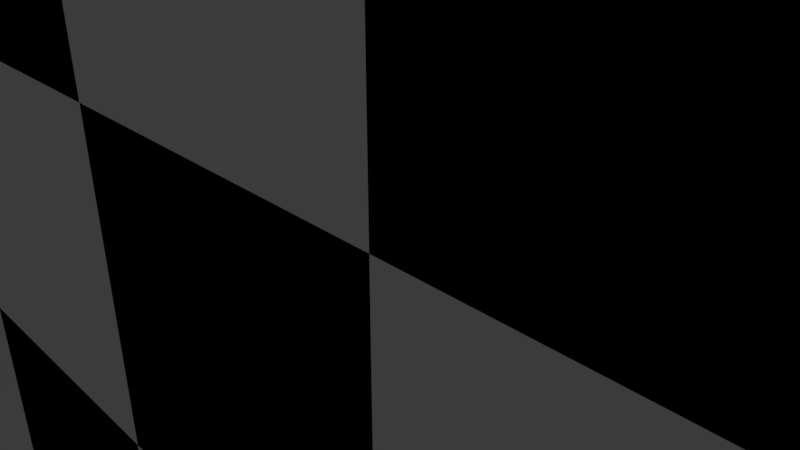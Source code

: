 # Source: extractjson.blend  (saved by Blender 2.78.0; exported with 4.5.12 LTS)
import bpy
from mathutils import Matrix  # noqa: F401  (used for matrix-valued properties, if any)

bpy.ops.wm.read_factory_settings(use_empty=True)
scene = bpy.context.scene
scene.name = 'Scene'

# ---- collections
col_collection_1 = bpy.data.collections.new('Collection 1'); scene.collection.children.link(col_collection_1)

# ---- materials (node trees are filled in below, after node groups)
mat_floor_white = bpy.data.materials.new('floor_white')
mat_floor_white.alpha_threshold = 0.0
mat_floor_white.use_transparent_shadow = False
mat_floor_white.diffuse_color = (0.855, 0.855, 0.855, 1.0)
mat_floor_white.roughness = 0.5
mat_floor_black = bpy.data.materials.new('floor_black')
mat_floor_black.alpha_threshold = 0.0
mat_floor_black.use_transparent_shadow = False
mat_floor_black.diffuse_color = (0.0, 0.0, 0.0, 1.0)
mat_floor_black.roughness = 0.5
mat_material_001 = bpy.data.materials.new('Material.001')
mat_material_001.alpha_threshold = 0.0
mat_material_001.use_transparent_shadow = False
mat_material_001.diffuse_color = (0.8, 0.0003062, 0.01336, 1.0)
mat_material_001.roughness = 0.5
mat_material_002 = bpy.data.materials.new('Material.002')
mat_material_002.alpha_threshold = 0.0
mat_material_002.use_transparent_shadow = False
mat_material_002.diffuse_color = (0.004108, 0.8, 0.0, 1.0)
mat_material_002.roughness = 0.5
mat_material_003 = bpy.data.materials.new('Material.003')
mat_material_003.alpha_threshold = 0.0
mat_material_003.use_transparent_shadow = False
mat_material_003.diffuse_color = (0.001934, 0.0, 0.8, 1.0)
mat_material_003.roughness = 0.5

# ---- material node trees

# ---- world
world_world = bpy.data.worlds.new('World'); scene.world = world_world
world_world.color = (0.05088, 0.05088, 0.05088)
world_world.use_sun_shadow = False
world_world.sun_shadow_jitter_overblur = 0.0
world_world.cycles.sampling_method = 'MANUAL'

# ---- cameras
cam_camera = bpy.data.cameras.new('Camera')
cam_camera.clip_end = 100.0
cam_camera.lens = 35.0
cam_camera.sensor_width = 32.0
cam_camera.sensor_height = 18.0
cam_camera.ortho_scale = 7.314
cam_camera.dof.focus_distance = 0.0
cam_camera.dof.aperture_fstop = 128.0

# ---- lights
light_lamp = bpy.data.lights.new('Lamp', 'POINT')
light_lamp.transmission_factor = 0.0
light_lamp.cutoff_distance = 30.0
light_lamp.energy = 100.0
light_lamp.shadow_buffer_clip_start = 1.001
light_lamp.shadow_soft_size = 0.1
light_lamp.shadow_maximum_resolution = 0.006
light_lamp.use_absolute_resolution = True

# ---- meshes
me_plane = bpy.data.meshes.new('Plane')
me_plane.from_pydata([(-1.0, -1.0, 0.0), (1.0, -1.0, 0.0), (-1.0, 1.0, 0.0), (1.0, 1.0, 0.0), (-1.0, 0.0, 0.0), (0.0, -1.0, 0.0), (1.0, 0.0, 0.0), (0.0, 1.0, 0.0), (0.0, 0.0, 0.0), (-1.0, -0.5, 0.0), (0.5, -1.0, 0.0), (1.0, 0.5, 0.0), (-0.5, 1.0, 0.0), (-1.0, 0.5, 0.0), (-0.5, -1.0, 0.0), (1.0, -0.5, 0.0), (0.5, 1.0, 0.0), (0.0, 0.5, 0.0), (0.0, -0.5, 0.0), (-0.5, 0.0, 0.0), (0.5, 0.0, 0.0), (0.5, -0.5, 0.0), (-0.5, -0.5, 0.0), (-0.5, 0.5, 0.0), (0.5, 0.5, 0.0), (-1.0, -0.75, 0.0), (0.75, -1.0, 0.0), (1.0, 0.75, 0.0), (-0.75, 1.0, 0.0), (-1.0, 0.25, 0.0), (-0.25, -1.0, 0.0), (1.0, -0.25, 0.0), (0.25, 1.0, 0.0), (0.0, 0.75, 0.0), (0.0, -0.25, 0.0), (-0.75, 0.0, 0.0), (0.25, 0.0, 0.0), (-1.0, -0.25, 0.0), (0.25, -1.0, 0.0), (1.0, 0.25, 0.0), (-0.25, 1.0, 0.0), (-1.0, 0.75, 0.0), (-0.75, -1.0, 0.0), (1.0, -0.75, 0.0), (0.75, 1.0, 0.0), (0.0, 0.25, 0.0), (0.0, -0.75, 0.0), (-0.25, 0.0, 0.0), (0.75, 0.0, 0.0), (0.5, -0.25, 0.0), (0.5, -0.75, 0.0), (0.25, -0.5, 0.0), (0.75, -0.5, 0.0), (-0.5, -0.25, 0.0), (-0.5, -0.75, 0.0), (-0.75, -0.5, 0.0), (-0.25, -0.5, 0.0), (-0.5, 0.75, 0.0), (-0.5, 0.25, 0.0), (-0.75, 0.5, 0.0), (-0.25, 0.5, 0.0), (0.5, 0.75, 0.0), (0.5, 0.25, 0.0), (0.25, 0.5, 0.0), (0.75, 0.5, 0.0), (0.75, 0.75, 0.0), (-0.25, 0.75, 0.0), (-0.25, -0.25, 0.0), (0.75, -0.25, 0.0), (0.25, -0.25, 0.0), (0.25, -0.75, 0.0), (0.75, -0.75, 0.0), (-0.75, -0.25, 0.0), (-0.75, -0.75, 0.0), (-0.25, -0.75, 0.0), (-0.75, 0.75, 0.0), (-0.75, 0.25, 0.0), (-0.25, 0.25, 0.0), (0.25, 0.75, 0.0), (0.25, 0.25, 0.0), (0.75, 0.25, 0.0), (-1.0, -0.875, 0.0), (0.875, -1.0, 0.0), (1.0, 0.875, 0.0), (-0.875, 1.0, 0.0), (-1.0, 0.125, 0.0), (-0.125, -1.0, 0.0), (1.0, -0.125, 0.0), (0.125, 1.0, 0.0), (0.0, 0.875, 0.0), (0.0, -0.125, 0.0), (-0.875, 0.0, 0.0), (0.125, 0.0, 0.0), (-1.0, -0.375, 0.0), (0.375, -1.0, 0.0), (1.0, 0.375, 0.0), (-0.375, 1.0, 0.0), (-1.0, 0.625, 0.0), (-0.625, -1.0, 0.0), (1.0, -0.625, 0.0), (0.625, 1.0, 0.0), (0.0, 0.375, 0.0), (0.0, -0.625, 0.0), (-0.375, 0.0, 0.0), (0.625, 0.0, 0.0), (0.5, -0.125, 0.0), (0.5, -0.625, 0.0), (0.125, -0.5, 0.0), (0.625, -0.5, 0.0), (-0.5, -0.125, 0.0), (-0.5, -0.625, 0.0), (-0.875, -0.5, 0.0), (-0.375, -0.5, 0.0), (-0.5, 0.875, 0.0), (-0.5, 0.375, 0.0), (-0.875, 0.5, 0.0), (-0.375, 0.5, 0.0), (0.5, 0.875, 0.0), (0.5, 0.375, 0.0), (0.125, 0.5, 0.0), (0.625, 0.5, 0.0), (0.875, 0.625, 0.0), (-0.125, 0.625, 0.0), (-0.125, -0.375, 0.0), (0.875, -0.375, 0.0), (0.375, -0.375, 0.0), (0.375, -0.875, 0.0), (0.875, -0.875, 0.0), (-0.625, -0.375, 0.0), (-0.625, -0.875, 0.0), (-0.125, -0.875, 0.0), (-0.625, 0.625, 0.0), (-0.625, 0.125, 0.0), (-0.125, 0.125, 0.0), (0.375, 0.625, 0.0), (0.375, 0.125, 0.0), (0.875, 0.125, 0.0), (-1.0, -0.625, 0.0), (0.625, -1.0, 0.0), (1.0, 0.625, 0.0), (-0.625, 1.0, 0.0), (-1.0, 0.375, 0.0), (-0.375, -1.0, 0.0), (1.0, -0.375, 0.0), (0.375, 1.0, 0.0), (0.0, 0.625, 0.0), (0.0, -0.375, 0.0), (-0.625, 0.0, 0.0), (0.375, 0.0, 0.0), (-1.0, -0.125, 0.0), (0.125, -1.0, 0.0), (1.0, 0.125, 0.0), (-0.125, 1.0, 0.0), (-1.0, 0.875, 0.0), (-0.875, -1.0, 0.0), (1.0, -0.875, 0.0), (0.875, 1.0, 0.0), (0.0, 0.125, 0.0), (0.0, -0.875, 0.0), (-0.125, 0.0, 0.0), (0.875, 0.0, 0.0), (0.5, -0.375, 0.0), (0.5, -0.875, 0.0), (0.375, -0.5, 0.0), (0.875, -0.5, 0.0), (-0.5, -0.375, 0.0), (-0.5, -0.875, 0.0), (-0.625, -0.5, 0.0), (-0.125, -0.5, 0.0), (-0.5, 0.625, 0.0), (-0.5, 0.125, 0.0), (-0.625, 0.5, 0.0), (-0.125, 0.5, 0.0), (0.5, 0.625, 0.0), (0.5, 0.125, 0.0), (0.375, 0.5, 0.0), (0.875, 0.5, 0.0), (0.625, 0.875, 0.0), (-0.375, 0.875, 0.0), (-0.375, -0.125, 0.0), (0.625, -0.125, 0.0), (0.125, -0.125, 0.0), (0.125, -0.625, 0.0), (0.625, -0.625, 0.0), (-0.875, -0.125, 0.0), (-0.875, -0.625, 0.0), (-0.375, -0.625, 0.0), (-0.875, 0.875, 0.0), (-0.875, 0.375, 0.0), (-0.375, 0.375, 0.0), (0.125, 0.875, 0.0), (0.125, 0.375, 0.0), (0.625, 0.375, 0.0), (0.75, 0.375, 0.0), (0.875, 0.25, 0.0), (0.875, 0.375, 0.0), (0.25, 0.375, 0.0), (0.375, 0.25, 0.0), (0.375, 0.375, 0.0), (0.25, 0.875, 0.0), (0.375, 0.75, 0.0), (0.375, 0.875, 0.0), (-0.25, 0.375, 0.0), (-0.125, 0.25, 0.0), (-0.125, 0.375, 0.0), (-0.75, 0.375, 0.0), (-0.625, 0.25, 0.0), (-0.625, 0.375, 0.0), (-0.75, 0.875, 0.0), (-0.625, 0.75, 0.0), (-0.625, 0.875, 0.0), (-0.25, -0.625, 0.0), (-0.125, -0.75, 0.0), (-0.125, -0.625, 0.0), (-0.75, -0.625, 0.0), (-0.625, -0.75, 0.0), (-0.625, -0.625, 0.0), (-0.75, -0.125, 0.0), (-0.625, -0.25, 0.0), (-0.625, -0.125, 0.0), (0.75, -0.625, 0.0), (0.875, -0.75, 0.0), (0.875, -0.625, 0.0), (0.25, -0.625, 0.0), (0.375, -0.75, 0.0), (0.375, -0.625, 0.0), (0.25, -0.125, 0.0), (0.375, -0.25, 0.0), (0.375, -0.125, 0.0), (0.75, -0.125, 0.0), (0.875, -0.25, 0.0), (0.875, -0.125, 0.0), (-0.25, -0.125, 0.0), (-0.125, -0.25, 0.0), (-0.125, -0.125, 0.0), (-0.25, 0.875, 0.0), (-0.125, 0.75, 0.0), (-0.125, 0.875, 0.0), (0.75, 0.875, 0.0), (0.875, 0.75, 0.0), (0.875, 0.875, 0.0), (0.625, 0.125, 0.0), (0.75, 0.125, 0.0), (0.625, 0.25, 0.0), (0.125, 0.125, 0.0), (0.25, 0.125, 0.0), (0.125, 0.25, 0.0), (0.125, 0.625, 0.0), (0.25, 0.625, 0.0), (0.125, 0.75, 0.0), (-0.375, 0.125, 0.0), (-0.25, 0.125, 0.0), (-0.375, 0.25, 0.0), (-0.875, 0.125, 0.0), (-0.75, 0.125, 0.0), (-0.875, 0.25, 0.0), (-0.875, 0.625, 0.0), (-0.75, 0.625, 0.0), (-0.875, 0.75, 0.0), (-0.375, -0.875, 0.0), (-0.25, -0.875, 0.0), (-0.375, -0.75, 0.0), (-0.875, -0.875, 0.0), (-0.75, -0.875, 0.0), (-0.875, -0.75, 0.0), (-0.875, -0.375, 0.0), (-0.75, -0.375, 0.0), (-0.875, -0.25, 0.0), (0.625, -0.875, 0.0), (0.75, -0.875, 0.0), (0.625, -0.75, 0.0), (0.125, -0.875, 0.0), (0.25, -0.875, 0.0), (0.125, -0.75, 0.0), (0.125, -0.375, 0.0), (0.25, -0.375, 0.0), (0.125, -0.25, 0.0), (0.625, -0.375, 0.0), (0.75, -0.375, 0.0), (0.625, -0.25, 0.0), (-0.375, -0.375, 0.0), (-0.25, -0.375, 0.0), (-0.375, -0.25, 0.0), (-0.375, 0.625, 0.0), (-0.25, 0.625, 0.0), (-0.375, 0.75, 0.0), (0.625, 0.625, 0.0), (0.75, 0.625, 0.0), (0.625, 0.75, 0.0)], [], [(11, 121, 176), (17, 122, 172), (18, 123, 168), (15, 124, 164), (21, 125, 163), (10, 126, 94), (1, 127, 82), (22, 128, 167), (14, 129, 98), (5, 130, 86), (23, 131, 171), (19, 132, 147), (8, 133, 159), (24, 134, 175), (20, 135, 148), (6, 136, 160), (11, 139, 121), (17, 145, 122), (18, 146, 123), (15, 143, 124), (21, 161, 125), (10, 162, 126), (1, 155, 127), (22, 165, 128), (14, 166, 129), (5, 158, 130), (23, 169, 131), (19, 170, 132), (8, 157, 133), (24, 173, 134), (20, 174, 135), (6, 151, 136), (80, 193, 192), (80, 194, 193), (39, 95, 195), (79, 196, 191), (79, 197, 196), (62, 118, 198), (78, 199, 190), (78, 200, 199), (61, 117, 201), (77, 202, 189), (77, 203, 202), (45, 101, 204), (76, 205, 188), (76, 206, 205), (58, 114, 207), (75, 208, 187), (75, 209, 208), (57, 113, 210), (74, 211, 186), (74, 212, 211), (46, 102, 213), (73, 214, 185), (73, 215, 214), (54, 110, 216), (72, 217, 184), (72, 218, 217), (53, 109, 219), (71, 220, 183), (71, 221, 220), (43, 99, 222), (70, 223, 182), (70, 224, 223), (50, 106, 225), (69, 226, 181), (69, 227, 226), (49, 105, 228), (68, 229, 180), (68, 230, 229), (31, 87, 231), (67, 232, 179), (67, 233, 232), (34, 90, 234), (66, 235, 178), (66, 236, 235), (33, 89, 237), (65, 238, 177), (65, 239, 238), (27, 83, 240), (48, 241, 104), (48, 242, 241), (80, 192, 243), (36, 244, 92), (36, 245, 244), (79, 191, 246), (63, 247, 119), (63, 248, 247), (78, 190, 249), (47, 250, 103), (47, 251, 250), (77, 189, 252), (35, 253, 91), (35, 254, 253), (76, 188, 255), (59, 256, 115), (59, 257, 256), (75, 187, 258), (30, 259, 142), (30, 260, 259), (74, 186, 261), (42, 262, 154), (42, 263, 262), (73, 185, 264), (55, 265, 111), (55, 266, 265), (72, 184, 267), (26, 268, 138), (26, 269, 268), (71, 183, 270), (38, 271, 150), (38, 272, 271), (70, 182, 273), (51, 274, 107), (51, 275, 274), (69, 181, 276), (52, 277, 108), (52, 278, 277), (68, 180, 279), (56, 280, 112), (56, 281, 280), (67, 179, 282), (60, 283, 116), (60, 284, 283), (66, 178, 285), (64, 286, 120), (64, 287, 286), (65, 177, 288), (288, 117, 61), (288, 177, 117), (177, 16, 117), (286, 288, 61), (286, 287, 288), (287, 65, 288), (120, 173, 24), (120, 286, 173), (286, 61, 173), (285, 113, 57), (285, 178, 113), (178, 12, 113), (283, 285, 57), (283, 284, 285), (284, 66, 285), (116, 169, 23), (116, 283, 169), (283, 57, 169), (282, 109, 53), (282, 179, 109), (179, 19, 109), (280, 282, 53), (280, 281, 282), (281, 67, 282), (112, 165, 22), (112, 280, 165), (280, 53, 165), (279, 105, 49), (279, 180, 105), (180, 20, 105), (277, 279, 49), (277, 278, 279), (278, 68, 279), (108, 161, 21), (108, 277, 161), (277, 49, 161), (276, 90, 34), (276, 181, 90), (181, 8, 90), (274, 276, 34), (274, 275, 276), (275, 69, 276), (107, 146, 18), (107, 274, 146), (274, 34, 146), (273, 102, 46), (273, 182, 102), (182, 18, 102), (271, 273, 46), (271, 272, 273), (272, 70, 273), (150, 158, 5), (150, 271, 158), (271, 46, 158), (270, 106, 50), (270, 183, 106), (183, 21, 106), (268, 270, 50), (268, 269, 270), (269, 71, 270), (138, 162, 10), (138, 268, 162), (268, 50, 162), (267, 149, 37), (267, 184, 149), (184, 4, 149), (265, 267, 37), (265, 266, 267), (266, 72, 267), (111, 93, 9), (111, 265, 93), (265, 37, 93), (264, 137, 25), (264, 185, 137), (185, 9, 137), (262, 264, 25), (262, 263, 264), (263, 73, 264), (154, 81, 0), (154, 262, 81), (262, 25, 81), (261, 110, 54), (261, 186, 110), (186, 22, 110), (259, 261, 54), (259, 260, 261), (260, 74, 261), (142, 166, 14), (142, 259, 166), (259, 54, 166), (258, 153, 41), (258, 187, 153), (187, 2, 153), (256, 258, 41), (256, 257, 258), (257, 75, 258), (115, 97, 13), (115, 256, 97), (256, 41, 97), (255, 141, 29), (255, 188, 141), (188, 13, 141), (253, 255, 29), (253, 254, 255), (254, 76, 255), (91, 85, 4), (91, 253, 85), (253, 29, 85), (252, 114, 58), (252, 189, 114), (189, 23, 114), (250, 252, 58), (250, 251, 252), (251, 77, 252), (103, 170, 19), (103, 250, 170), (250, 58, 170), (249, 89, 33), (249, 190, 89), (190, 7, 89), (247, 249, 33), (247, 248, 249), (248, 78, 249), (119, 145, 17), (119, 247, 145), (247, 33, 145), (246, 101, 45), (246, 191, 101), (191, 17, 101), (244, 246, 45), (244, 245, 246), (245, 79, 246), (92, 157, 8), (92, 244, 157), (244, 45, 157), (243, 118, 62), (243, 192, 118), (192, 24, 118), (241, 243, 62), (241, 242, 243), (242, 80, 243), (104, 174, 20), (104, 241, 174), (241, 62, 174), (240, 156, 44), (240, 83, 156), (83, 3, 156), (238, 240, 44), (238, 239, 240), (239, 27, 240), (177, 100, 16), (177, 238, 100), (238, 44, 100), (237, 152, 40), (237, 89, 152), (89, 7, 152), (235, 237, 40), (235, 236, 237), (236, 33, 237), (178, 96, 12), (178, 235, 96), (235, 40, 96), (234, 159, 47), (234, 90, 159), (90, 8, 159), (232, 234, 47), (232, 233, 234), (233, 34, 234), (179, 103, 19), (179, 232, 103), (232, 47, 103), (231, 160, 48), (231, 87, 160), (87, 6, 160), (229, 231, 48), (229, 230, 231), (230, 31, 231), (180, 104, 20), (180, 229, 104), (229, 48, 104), (228, 148, 36), (228, 105, 148), (105, 20, 148), (226, 228, 36), (226, 227, 228), (227, 49, 228), (181, 92, 8), (181, 226, 92), (226, 36, 92), (225, 163, 51), (225, 106, 163), (106, 21, 163), (223, 225, 51), (223, 224, 225), (224, 50, 225), (182, 107, 18), (182, 223, 107), (223, 51, 107), (222, 164, 52), (222, 99, 164), (99, 15, 164), (220, 222, 52), (220, 221, 222), (221, 43, 222), (183, 108, 21), (183, 220, 108), (220, 52, 108), (219, 147, 35), (219, 109, 147), (109, 19, 147), (217, 219, 35), (217, 218, 219), (218, 53, 219), (184, 91, 4), (184, 217, 91), (217, 35, 91), (216, 167, 55), (216, 110, 167), (110, 22, 167), (214, 216, 55), (214, 215, 216), (215, 54, 216), (185, 111, 9), (185, 214, 111), (214, 55, 111), (213, 168, 56), (213, 102, 168), (102, 18, 168), (211, 213, 56), (211, 212, 213), (212, 46, 213), (186, 112, 22), (186, 211, 112), (211, 56, 112), (210, 140, 28), (210, 113, 140), (113, 12, 140), (208, 210, 28), (208, 209, 210), (209, 57, 210), (187, 84, 2), (187, 208, 84), (208, 28, 84), (207, 171, 59), (207, 114, 171), (114, 23, 171), (205, 207, 59), (205, 206, 207), (206, 58, 207), (188, 115, 13), (188, 205, 115), (205, 59, 115), (204, 172, 60), (204, 101, 172), (101, 17, 172), (202, 204, 60), (202, 203, 204), (203, 45, 204), (189, 116, 23), (189, 202, 116), (202, 60, 116), (201, 144, 32), (201, 117, 144), (117, 16, 144), (199, 201, 32), (199, 200, 201), (200, 61, 201), (190, 88, 7), (190, 199, 88), (199, 32, 88), (198, 175, 63), (198, 118, 175), (118, 24, 175), (196, 198, 63), (196, 197, 198), (197, 62, 198), (191, 119, 17), (191, 196, 119), (196, 63, 119), (195, 176, 64), (195, 95, 176), (95, 11, 176), (193, 195, 64), (193, 194, 195), (194, 39, 195), (192, 120, 24), (192, 193, 120), (193, 64, 120), (136, 194, 80), (136, 151, 194), (151, 39, 194), (135, 197, 79), (135, 174, 197), (174, 62, 197), (134, 200, 78), (134, 173, 200), (173, 61, 200), (133, 203, 77), (133, 157, 203), (157, 45, 203), (132, 206, 76), (132, 170, 206), (170, 58, 206), (131, 209, 75), (131, 169, 209), (169, 57, 209), (130, 212, 74), (130, 158, 212), (158, 46, 212), (129, 215, 73), (129, 166, 215), (166, 54, 215), (128, 218, 72), (128, 165, 218), (165, 53, 218), (127, 221, 71), (127, 155, 221), (155, 43, 221), (126, 224, 70), (126, 162, 224), (162, 50, 224), (125, 227, 69), (125, 161, 227), (161, 49, 227), (124, 230, 68), (124, 143, 230), (143, 31, 230), (123, 233, 67), (123, 146, 233), (146, 34, 233), (122, 236, 66), (122, 145, 236), (145, 33, 236), (121, 239, 65), (121, 139, 239), (139, 27, 239), (160, 242, 48), (160, 136, 242), (136, 80, 242), (148, 245, 36), (148, 135, 245), (135, 79, 245), (175, 248, 63), (175, 134, 248), (134, 78, 248), (159, 251, 47), (159, 133, 251), (133, 77, 251), (147, 254, 35), (147, 132, 254), (132, 76, 254), (171, 257, 59), (171, 131, 257), (131, 75, 257), (86, 260, 30), (86, 130, 260), (130, 74, 260), (98, 263, 42), (98, 129, 263), (129, 73, 263), (167, 266, 55), (167, 128, 266), (128, 72, 266), (82, 269, 26), (82, 127, 269), (127, 71, 269), (94, 272, 38), (94, 126, 272), (126, 70, 272), (163, 275, 51), (163, 125, 275), (125, 69, 275), (164, 278, 52), (164, 124, 278), (124, 68, 278), (168, 281, 56), (168, 123, 281), (123, 67, 281), (172, 284, 60), (172, 122, 284), (122, 66, 284), (176, 287, 64), (176, 121, 287), (121, 65, 287)])
me_plane.polygons.foreach_set('material_index', [0, 0, 0, 0, 0, 0, 0, 0, 0, 0, 0, 0, 0, 0, 0, 0, 0, 0, 0, 0, 0, 0, 0, 0, 0, 0, 0, 0, 0, 0, 0, 0, 0, 1, 0, 0, 1, 0, 0, 1, 0, 0, 1, 0, 0, 1, 0, 0, 1, 0, 0, 1, 0, 0, 1, 0, 0, 1, 0, 0, 1, 0, 0, 1, 0, 0, 1, 0, 0, 1, 0, 0, 1, 0, 0, 1, 0, 0, 1, 0, 0, 0, 0, 0, 0, 0, 0, 0, 0, 0, 0, 0, 0, 0, 0, 0, 0, 0, 0, 0, 0, 0, 0, 0, 0, 0, 0, 0, 0, 0, 0, 0, 0, 0, 0, 0, 0, 0, 0, 0, 0, 0, 0, 0, 0, 0, 0, 0, 1, 1, 0, 0, 1, 1, 1, 1, 0, 1, 1, 0, 0, 1, 1, 1, 1, 0, 1, 1, 0, 0, 1, 1, 1, 1, 0, 1, 1, 0, 0, 1, 1, 1, 1, 0, 1, 1, 0, 0, 1, 1, 1, 1, 0, 1, 1, 0, 0, 1, 1, 1, 1, 0, 1, 1, 0, 0, 1, 1, 1, 1, 0, 1, 1, 0, 0, 1, 1, 1, 1, 0, 1, 1, 0, 0, 1, 1, 1, 1, 0, 1, 1, 0, 0, 1, 1, 1, 1, 0, 1, 1, 0, 0, 1, 1, 1, 1, 0, 1, 1, 0, 0, 1, 1, 1, 1, 0, 1, 1, 0, 0, 1, 1, 1, 1, 0, 1, 1, 0, 0, 1, 1, 1, 1, 0, 1, 1, 0, 0, 1, 1, 1, 1, 0, 1, 1, 0, 0, 1, 1, 1, 1, 0, 0, 1, 1, 0, 1, 0, 0, 1, 1, 0, 1, 1, 0, 1, 0, 0, 1, 1, 0, 1, 1, 0, 1, 0, 0, 1, 1, 0, 1, 1, 0, 1, 0, 0, 1, 1, 0, 1, 1, 0, 1, 0, 0, 1, 1, 0, 1, 1, 0, 1, 0, 0, 1, 1, 0, 1, 1, 0, 1, 0, 0, 1, 1, 0, 1, 1, 0, 1, 0, 0, 1, 1, 0, 1, 1, 0, 1, 0, 0, 1, 1, 0, 1, 1, 0, 1, 0, 0, 1, 1, 0, 1, 1, 0, 1, 0, 0, 1, 1, 0, 1, 1, 0, 1, 0, 0, 1, 1, 0, 1, 1, 0, 1, 0, 0, 1, 1, 0, 1, 1, 0, 1, 0, 0, 1, 1, 0, 1, 1, 0, 1, 0, 0, 1, 1, 0, 1, 1, 0, 1, 0, 0, 1, 1, 0, 1, 1, 0, 1, 1, 0, 1, 1, 0, 1, 1, 0, 1, 1, 0, 1, 1, 0, 1, 1, 0, 1, 1, 0, 1, 1, 0, 1, 1, 0, 1, 1, 0, 1, 1, 0, 1, 1, 0, 1, 1, 0, 1, 1, 0, 1, 1, 1, 1, 0, 1, 1, 0, 1, 1, 0, 1, 1, 0, 1, 1, 0, 1, 1, 0, 1, 1, 0, 1, 1, 0, 1, 1, 0, 1, 1, 0, 1, 1, 0, 1, 1, 0, 1, 1, 0, 1, 1, 0, 1, 1, 0, 1, 1, 0])
me_plane.materials.append(mat_floor_white)
me_plane.materials.append(mat_floor_black)
me_plane.use_remesh_preserve_volume = False
me_plane.use_remesh_preserve_attributes = False
me_plane.use_mirror_vertex_groups = False
me_plane.update()
me_cube = bpy.data.meshes.new('Cube')
me_cube.from_pydata([(1.0, 0.6574, -0.6574), (1.0, -0.6574, -0.6574), (-1.0, -1.0, -1.0), (-1.0, 1.0, -1.0), (1.0, 0.6574, 0.6574), (1.0, -0.6574, 0.6574), (-1.0, -1.454, 1.0), (-1.0, 1.0, 1.0)], [], [(1, 3, 0), (7, 5, 4), (4, 1, 0), (5, 2, 1), (2, 7, 3), (4, 3, 7), (1, 2, 3), (7, 6, 5), (4, 5, 1), (5, 6, 2), (2, 6, 7), (4, 0, 3)])
me_cube.polygons.foreach_set('material_index', [2, 2, 0, 1, 0, 1, 2, 2, 0, 1, 0, 1])
me_cube.materials.append(mat_material_001)
me_cube.materials.append(mat_material_002)
me_cube.materials.append(mat_material_003)
me_cube.use_remesh_preserve_volume = False
me_cube.use_remesh_preserve_attributes = False
me_cube.use_mirror_vertex_groups = False
me_cube.update()

# ---- objects
ob_plane = bpy.data.objects.new('Plane', me_plane)
ob_cube = bpy.data.objects.new('Cube', me_cube)
ob_lamp = bpy.data.objects.new('Lamp', light_lamp)
ob_camera = bpy.data.objects.new('Camera', cam_camera)

# ---- transforms, parenting, visibility, modifiers, constraints
ob_plane.location = (0.0, 0.0, 0.0)
ob_plane.rotation_euler = (1.571, 0.0, 0.0)
ob_plane.scale = (66.67, 66.67, 66.67)
ob_plane.lineart.crease_threshold = 0.0
ob_cube.location = (5.267, 0.0, -27.67)
ob_cube.lock_rotations_4d = False
ob_cube.empty_display_type = 'ARROWS'
ob_cube.lineart.crease_threshold = 0.0
ob_lamp.location = (4.076, 1.005, 5.904)
ob_lamp.rotation_euler = (0.6503, 0.05522, 1.866)
ob_lamp.lock_rotations_4d = False
ob_lamp.empty_display_type = 'ARROWS'
ob_lamp.color = (0.0, 0.0, 0.0, 0.0)
ob_lamp.lineart.crease_threshold = 0.0
ob_camera.location = (7.481, -6.508, 5.344)
ob_camera.rotation_euler = (1.109, 0.0, 0.8149)
ob_camera.lock_rotations_4d = False
ob_camera.empty_display_type = 'ARROWS'
ob_camera.color = (0.0, 0.0, 0.0, 0.0)
ob_camera.display_type = 'WIRE'
ob_camera.lineart.crease_threshold = 0.0

# ---- collection membership
col_collection_1.objects.link(ob_plane)
col_collection_1.objects.link(ob_cube)
col_collection_1.objects.link(ob_lamp)
col_collection_1.objects.link(ob_camera)

# ---- scene / render settings (as saved in the file)
scene.camera = ob_camera
scene.frame_start = 1; scene.frame_end = 250; scene.frame_set(0)
scene.render.engine = 'BLENDER_EEVEE_NEXT'
scene.render.resolution_percentage = 50
scene.render.dither_intensity = 0.0
scene.cycles.use_denoising = False
scene.cycles.samples = 128
scene.cycles.sampling_pattern = 'TABULATED_SOBOL'
scene.cycles.light_sampling_threshold = 0.0
scene.cycles.use_adaptive_sampling = False
scene.cycles.use_light_tree = False
scene.cycles.blur_glossy = 0.0
scene.cycles.sample_clamp_indirect = 0.0
scene.view_settings.view_transform = 'Standard'
bpy.context.view_layer.update()
